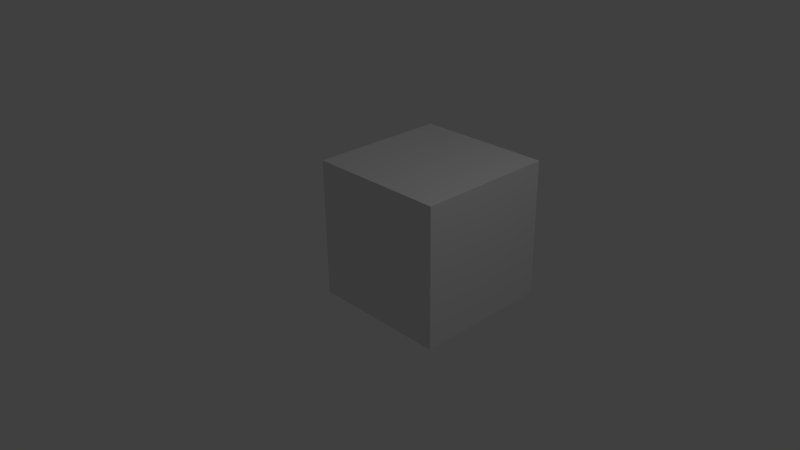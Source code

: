 # Source: animation_sample.blend  (saved by Blender 2.76.0; exported with 4.5.12 LTS)
import bpy
from mathutils import Matrix  # noqa: F401  (used for matrix-valued properties, if any)

bpy.ops.wm.read_factory_settings(use_empty=True)
scene = bpy.context.scene
scene.name = 'Scene'

# ---- collections
col_collection_1 = bpy.data.collections.new('Collection 1'); scene.collection.children.link(col_collection_1)

# ---- materials (node trees are filled in below, after node groups)
mat_material = bpy.data.materials.new('Material')
mat_material.alpha_threshold = 0.0
mat_material.use_transparent_shadow = False
mat_material.roughness = 0.5
mat_material.line_color = (0.0, 0.0, 0.0, 1.0)

# ---- material node trees

# ---- world
world_world = bpy.data.worlds.new('World'); scene.world = world_world
world_world.color = (0.05088, 0.05088, 0.05088)
world_world.use_sun_shadow = False
world_world.sun_shadow_jitter_overblur = 0.0
world_world.cycles.sampling_method = 'MANUAL'
world_world.cycles.sample_map_resolution = 256

# ---- cameras
cam_camera = bpy.data.cameras.new('Camera')
cam_camera.clip_end = 100.0
cam_camera.lens = 35.0
cam_camera.sensor_width = 32.0
cam_camera.sensor_height = 18.0
cam_camera.ortho_scale = 7.314
cam_camera.dof.focus_distance = 0.0
cam_camera.dof.aperture_fstop = 128.0

# ---- lights
light_lamp = bpy.data.lights.new('Lamp', 'POINT')
light_lamp.transmission_factor = 0.0
light_lamp.cutoff_distance = 30.0
light_lamp.energy = 100.0
light_lamp.shadow_buffer_clip_start = 1.001
light_lamp.shadow_soft_size = 0.1
light_lamp.shadow_maximum_resolution = 0.006
light_lamp.use_absolute_resolution = True
light_lamp.cycles.use_multiple_importance_sampling = False

# ---- meshes
me_cube = bpy.data.meshes.new('Cube')
me_cube.from_pydata([(1.0, 1.0, -1.0), (1.0, -1.0, -1.0), (-1.0, -1.0, -1.0), (-1.0, 1.0, -1.0), (1.0, 1.0, 1.0), (1.0, -1.0, 1.0), (-1.0, -1.0, 1.0), (-1.0, 1.0, 1.0)], [], [(0, 1, 2, 3), (4, 7, 6, 5), (0, 4, 5, 1), (1, 5, 6, 2), (2, 6, 7, 3), (4, 0, 3, 7)])
_ca = me_cube.color_attributes.new('Col', 'BYTE_COLOR', 'CORNER')
_ca.data.foreach_set('color', [0.0006071, 0.001518, 0.9823, 1.0, 0.0003035, 0.001214, 0.9911, 1.0, 0.0, 0.001214, 1.0, 1.0, 0.0, 0.001214, 1.0, 1.0, 0.02956, 1.0, 0.0, 1.0, 0.02956, 1.0, 0.0, 1.0, 0.02956, 1.0, 0.0, 1.0, 0.2122, 1.0, 0.1195, 1.0, 0.02956, 1.0, 0.0, 1.0, 0.02956, 1.0, 0.0, 1.0, 0.2122, 1.0, 0.1195, 1.0, 0.02956, 1.0, 0.0, 1.0, 1.0, 0.02732, 0.0, 1.0, 1.0, 0.02732, 0.0, 1.0, 1.0, 0.02732, 0.0, 1.0, 1.0, 0.02732, 0.0, 1.0, 0.0, 0.001214, 1.0, 1.0, 0.0, 0.001214, 1.0, 1.0, 0.0, 0.001214, 1.0, 1.0, 0.0, 0.001214, 1.0, 1.0, 0.0, 0.001214, 1.0, 1.0, 0.0003035, 0.001821, 0.9823, 1.0, 0.0, 0.001214, 1.0, 1.0, 0.0, 0.001214, 1.0, 1.0])
me_cube.materials.append(mat_material)
me_cube.use_remesh_preserve_volume = False
me_cube.use_remesh_preserve_attributes = False
me_cube.use_mirror_vertex_groups = False
me_cube.use_paint_bone_selection = False
me_cube.use_paint_mask = True
me_cube.update()

# ---- objects
ob_cube = bpy.data.objects.new('Cube', me_cube)
ob_lamp = bpy.data.objects.new('Lamp', light_lamp)
ob_camera = bpy.data.objects.new('Camera', cam_camera)

# ---- transforms, parenting, visibility, modifiers, constraints
ob_cube.location = (0.0, 1.027, 0.0)
ob_cube.lock_rotations_4d = False
ob_cube.empty_display_type = 'ARROWS'
ob_cube.lineart.crease_threshold = 0.0
ob_lamp.location = (4.076, 1.005, 5.904)
ob_lamp.rotation_euler = (0.6503, 0.05522, 1.866)
ob_lamp.lock_rotations_4d = False
ob_lamp.empty_display_type = 'ARROWS'
ob_lamp.color = (0.0, 0.0, 0.0, 0.0)
ob_lamp.lineart.crease_threshold = 0.0
ob_camera.location = (7.481, -6.508, 5.344)
ob_camera.rotation_euler = (1.109, 0.01082, 0.8149)
ob_camera.lock_rotations_4d = False
ob_camera.empty_display_type = 'ARROWS'
ob_camera.color = (0.0, 0.0, 0.0, 0.0)
ob_camera.display_type = 'WIRE'
ob_camera.lineart.crease_threshold = 0.0

# ---- collection membership
col_collection_1.objects.link(ob_cube)
col_collection_1.objects.link(ob_lamp)
col_collection_1.objects.link(ob_camera)

# ---- scene / render settings (as saved in the file)
scene.camera = ob_camera
scene.frame_start = 1; scene.frame_end = 150; scene.frame_set(10)
scene.render.engine = 'BLENDER_EEVEE_NEXT'
scene.render.resolution_percentage = 50
scene.render.dither_intensity = 0.0
scene.cycles.use_denoising = False
scene.cycles.samples = 10
scene.cycles.sampling_pattern = 'TABULATED_SOBOL'
scene.cycles.light_sampling_threshold = 0.0
scene.cycles.use_adaptive_sampling = False
scene.cycles.use_light_tree = False
scene.cycles.blur_glossy = 0.0
scene.cycles.pixel_filter_type = 'GAUSSIAN'
scene.cycles.sample_clamp_indirect = 0.0
scene.view_settings.view_transform = 'Standard'
bpy.context.view_layer.update()
